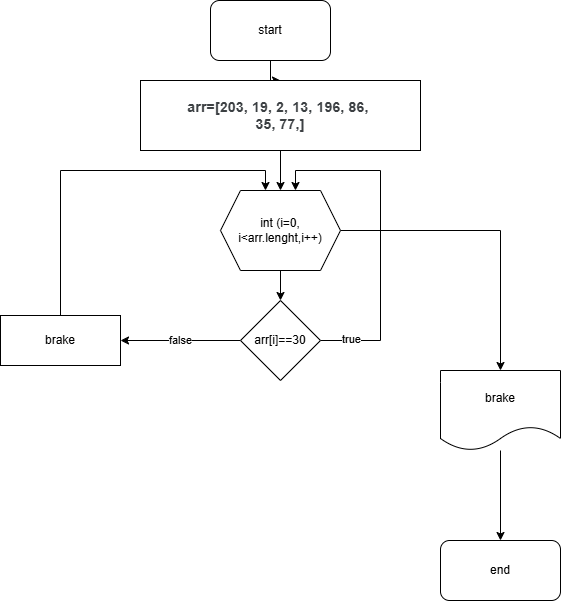

The diagram above was exported from draw.io. Its source (the exported page's mxGraphModel, read from the mxfile embedded in the PNG):
<mxGraphModel dx="1708" dy="749" grid="1" gridSize="10" guides="1" tooltips="1" connect="1" arrows="1" fold="1" page="1" pageScale="1" pageWidth="850" pageHeight="1100" math="0" shadow="0">
  <root>
    <mxCell id="0" />
    <mxCell id="1" parent="0" />
    <mxCell id="dOFgovVCSAbaZ4ExkIrz-30" value="" style="edgeStyle=orthogonalEdgeStyle;rounded=0;orthogonalLoop=1;jettySize=auto;html=1;" edge="1" parent="1" source="dOFgovVCSAbaZ4ExkIrz-26" target="dOFgovVCSAbaZ4ExkIrz-29">
      <mxGeometry relative="1" as="geometry" />
    </mxCell>
    <mxCell id="dOFgovVCSAbaZ4ExkIrz-26" value="start" style="rounded=1;whiteSpace=wrap;html=1;" vertex="1" parent="1">
      <mxGeometry x="330" y="20" width="120" height="60" as="geometry" />
    </mxCell>
    <mxCell id="dOFgovVCSAbaZ4ExkIrz-32" value="" style="edgeStyle=orthogonalEdgeStyle;rounded=0;orthogonalLoop=1;jettySize=auto;html=1;" edge="1" parent="1" source="dOFgovVCSAbaZ4ExkIrz-29">
      <mxGeometry relative="1" as="geometry">
        <mxPoint x="400" y="210" as="targetPoint" />
      </mxGeometry>
    </mxCell>
    <mxCell id="dOFgovVCSAbaZ4ExkIrz-29" value="&lt;br&gt;&lt;b style=&quot;-webkit-tap-highlight-color: transparent; color: rgb(60, 64, 67); font-family: Roboto, Arial, sans-serif; font-size: 14px; font-style: normal; font-variant-ligatures: normal; font-variant-caps: normal; letter-spacing: 0.2px; orphans: 2; text-align: start; text-indent: 0px; text-transform: none; widows: 2; word-spacing: 0px; -webkit-text-stroke-width: 0px; white-space: normal; background-color: rgb(255, 255, 255); text-decoration-thickness: initial; text-decoration-style: initial; text-decoration-color: initial;&quot;&gt;arr=[203, 19, 2, 13, 196, 86,&amp;nbsp;&lt;/b&gt;&lt;div&gt;&lt;b style=&quot;-webkit-tap-highlight-color: transparent; color: rgb(60, 64, 67); font-family: Roboto, Arial, sans-serif; font-size: 14px; font-style: normal; font-variant-ligatures: normal; font-variant-caps: normal; letter-spacing: 0.2px; orphans: 2; text-align: start; text-indent: 0px; text-transform: none; widows: 2; word-spacing: 0px; -webkit-text-stroke-width: 0px; white-space: normal; background-color: rgb(255, 255, 255); text-decoration-thickness: initial; text-decoration-style: initial; text-decoration-color: initial;&quot;&gt;35, 77,]&lt;/b&gt;&lt;div&gt;&lt;br&gt;&lt;/div&gt;&lt;/div&gt;" style="rounded=0;whiteSpace=wrap;html=1;" vertex="1" parent="1">
      <mxGeometry x="260" y="100" width="280" height="70" as="geometry" />
    </mxCell>
    <mxCell id="dOFgovVCSAbaZ4ExkIrz-54" value="" style="edgeStyle=orthogonalEdgeStyle;rounded=0;orthogonalLoop=1;jettySize=auto;html=1;" edge="1" parent="1" source="dOFgovVCSAbaZ4ExkIrz-35" target="dOFgovVCSAbaZ4ExkIrz-53">
      <mxGeometry relative="1" as="geometry" />
    </mxCell>
    <mxCell id="dOFgovVCSAbaZ4ExkIrz-63" style="edgeStyle=orthogonalEdgeStyle;rounded=0;orthogonalLoop=1;jettySize=auto;html=1;exitX=1;exitY=0.5;exitDx=0;exitDy=0;" edge="1" parent="1" source="dOFgovVCSAbaZ4ExkIrz-35">
      <mxGeometry relative="1" as="geometry">
        <mxPoint x="620" y="390" as="targetPoint" />
      </mxGeometry>
    </mxCell>
    <mxCell id="dOFgovVCSAbaZ4ExkIrz-35" value="int (i=0, i&amp;lt;arr.lenght,i++)" style="shape=hexagon;perimeter=hexagonPerimeter2;whiteSpace=wrap;html=1;fixedSize=1;" vertex="1" parent="1">
      <mxGeometry x="340" y="210" width="120" height="80" as="geometry" />
    </mxCell>
    <mxCell id="dOFgovVCSAbaZ4ExkIrz-57" value="false" style="edgeStyle=orthogonalEdgeStyle;rounded=0;orthogonalLoop=1;jettySize=auto;html=1;" edge="1" parent="1" source="dOFgovVCSAbaZ4ExkIrz-53" target="dOFgovVCSAbaZ4ExkIrz-56">
      <mxGeometry relative="1" as="geometry" />
    </mxCell>
    <mxCell id="dOFgovVCSAbaZ4ExkIrz-61" style="edgeStyle=orthogonalEdgeStyle;rounded=0;orthogonalLoop=1;jettySize=auto;html=1;exitX=1;exitY=0.5;exitDx=0;exitDy=0;entryX=0.625;entryY=0;entryDx=0;entryDy=0;" edge="1" parent="1" source="dOFgovVCSAbaZ4ExkIrz-53" target="dOFgovVCSAbaZ4ExkIrz-35">
      <mxGeometry relative="1" as="geometry">
        <Array as="points">
          <mxPoint x="500" y="360" />
          <mxPoint x="500" y="190" />
          <mxPoint x="415" y="190" />
        </Array>
      </mxGeometry>
    </mxCell>
    <mxCell id="dOFgovVCSAbaZ4ExkIrz-62" value="true" style="edgeLabel;html=1;align=center;verticalAlign=middle;resizable=0;points=[];" vertex="1" connectable="0" parent="dOFgovVCSAbaZ4ExkIrz-61">
      <mxGeometry x="-0.8121" y="2" relative="1" as="geometry">
        <mxPoint x="-1" as="offset" />
      </mxGeometry>
    </mxCell>
    <mxCell id="dOFgovVCSAbaZ4ExkIrz-53" value="arr[i]==30" style="rhombus;whiteSpace=wrap;html=1;" vertex="1" parent="1">
      <mxGeometry x="360" y="320" width="80" height="80" as="geometry" />
    </mxCell>
    <mxCell id="dOFgovVCSAbaZ4ExkIrz-58" style="edgeStyle=orthogonalEdgeStyle;rounded=0;orthogonalLoop=1;jettySize=auto;html=1;exitX=0.5;exitY=0;exitDx=0;exitDy=0;entryX=0.375;entryY=0;entryDx=0;entryDy=0;" edge="1" parent="1" source="dOFgovVCSAbaZ4ExkIrz-56" target="dOFgovVCSAbaZ4ExkIrz-35">
      <mxGeometry relative="1" as="geometry" />
    </mxCell>
    <mxCell id="dOFgovVCSAbaZ4ExkIrz-56" value="brake" style="whiteSpace=wrap;html=1;" vertex="1" parent="1">
      <mxGeometry x="120" y="335" width="120" height="50" as="geometry" />
    </mxCell>
    <mxCell id="dOFgovVCSAbaZ4ExkIrz-66" value="" style="edgeStyle=orthogonalEdgeStyle;rounded=0;orthogonalLoop=1;jettySize=auto;html=1;" edge="1" parent="1" source="dOFgovVCSAbaZ4ExkIrz-64" target="dOFgovVCSAbaZ4ExkIrz-65">
      <mxGeometry relative="1" as="geometry" />
    </mxCell>
    <mxCell id="dOFgovVCSAbaZ4ExkIrz-64" value="brake" style="shape=document;whiteSpace=wrap;html=1;boundedLbl=1;" vertex="1" parent="1">
      <mxGeometry x="560" y="390" width="120" height="80" as="geometry" />
    </mxCell>
    <mxCell id="dOFgovVCSAbaZ4ExkIrz-65" value="end" style="rounded=1;whiteSpace=wrap;html=1;" vertex="1" parent="1">
      <mxGeometry x="560" y="560" width="120" height="60" as="geometry" />
    </mxCell>
  </root>
</mxGraphModel>